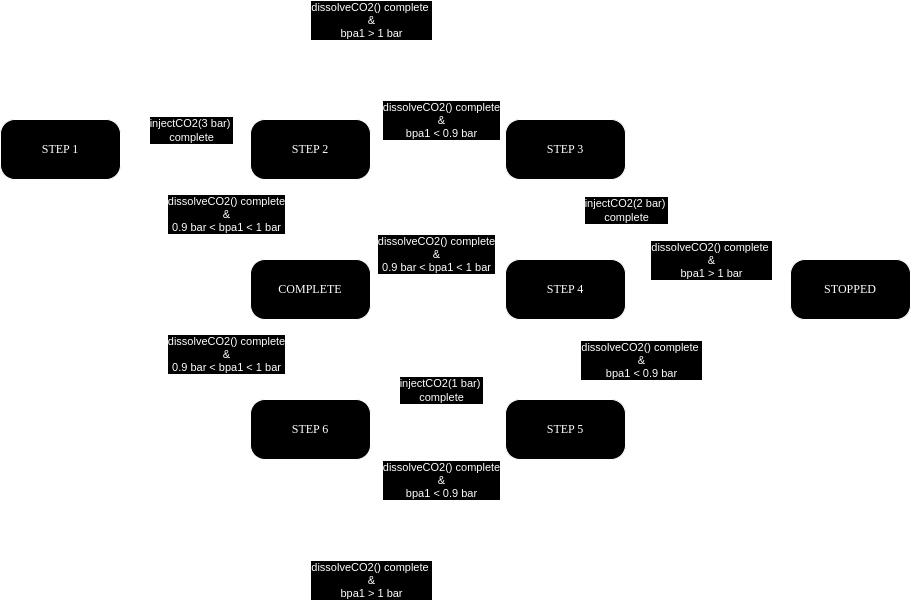

The diagram above was exported from draw.io. Its source (the exported page's mxGraphModel, read from the mxfile embedded in the PNG):
<mxGraphModel dx="1190" dy="1333" grid="1" gridSize="10" guides="1" tooltips="1" connect="1" arrows="1" fold="1" page="1" pageScale="1" pageWidth="1100" pageHeight="850" background="none" math="0" shadow="0">
  <root>
    <mxCell id="0" />
    <mxCell id="1" parent="0" />
    <mxCell id="2" style="edgeStyle=orthogonalEdgeStyle;rounded=0;orthogonalLoop=1;jettySize=auto;html=1;entryX=0;entryY=0.5;entryDx=0;entryDy=0;" edge="1" source="4" target="9" parent="1">
      <mxGeometry relative="1" as="geometry" />
    </mxCell>
    <mxCell id="3" value="injectCO2(3 bar)&amp;nbsp;&lt;div&gt;complete&lt;/div&gt;" style="edgeLabel;html=1;align=center;verticalAlign=middle;resizable=0;points=[];" connectable="0" vertex="1" parent="2">
      <mxGeometry x="-0.2746" y="1" relative="1" as="geometry">
        <mxPoint x="23" y="-19" as="offset" />
      </mxGeometry>
    </mxCell>
    <mxCell id="4" value="STEP 1" style="rounded=1;whiteSpace=wrap;html=1;arcSize=24;shadow=0;comic=0;labelBackgroundColor=none;fontFamily=Verdana;fontSize=12;align=center;" vertex="1" parent="1">
      <mxGeometry x="95" y="1095" width="120" height="60" as="geometry" />
    </mxCell>
    <mxCell id="5" style="edgeStyle=orthogonalEdgeStyle;rounded=0;orthogonalLoop=1;jettySize=auto;html=1;entryX=0;entryY=0.5;entryDx=0;entryDy=0;" edge="1" source="9" target="11" parent="1">
      <mxGeometry relative="1" as="geometry" />
    </mxCell>
    <mxCell id="6" value="dissolveCO2() complete&lt;div&gt;&amp;amp;&lt;/div&gt;&lt;div&gt;bpa1 &amp;lt; 0.9 bar&lt;/div&gt;" style="edgeLabel;html=1;align=center;verticalAlign=middle;resizable=0;points=[];" connectable="0" vertex="1" parent="5">
      <mxGeometry x="0.2778" y="-1" relative="1" as="geometry">
        <mxPoint x="-17" y="-31" as="offset" />
      </mxGeometry>
    </mxCell>
    <mxCell id="7" style="edgeStyle=orthogonalEdgeStyle;rounded=0;orthogonalLoop=1;jettySize=auto;html=1;exitX=0.5;exitY=0;exitDx=0;exitDy=0;entryX=0.5;entryY=0;entryDx=0;entryDy=0;" edge="1" source="9" target="17" parent="1">
      <mxGeometry relative="1" as="geometry">
        <mxPoint x="955" y="1205" as="targetPoint" />
        <Array as="points">
          <mxPoint x="405" y="1025" />
          <mxPoint x="945" y="1025" />
        </Array>
      </mxGeometry>
    </mxCell>
    <mxCell id="8" style="edgeStyle=orthogonalEdgeStyle;rounded=0;orthogonalLoop=1;jettySize=auto;html=1;entryX=0.5;entryY=0;entryDx=0;entryDy=0;exitX=0.5;exitY=1;exitDx=0;exitDy=0;" edge="1" source="9" target="16" parent="1">
      <mxGeometry relative="1" as="geometry" />
    </mxCell>
    <mxCell id="9" value="STEP 2" style="rounded=1;whiteSpace=wrap;html=1;arcSize=24;shadow=0;comic=0;labelBackgroundColor=none;fontFamily=Verdana;fontSize=12;align=center;" vertex="1" parent="1">
      <mxGeometry x="345" y="1095" width="120" height="60" as="geometry" />
    </mxCell>
    <mxCell id="10" style="edgeStyle=orthogonalEdgeStyle;rounded=0;orthogonalLoop=1;jettySize=auto;html=1;entryX=0.5;entryY=0;entryDx=0;entryDy=0;" edge="1" source="11" target="15" parent="1">
      <mxGeometry relative="1" as="geometry" />
    </mxCell>
    <mxCell id="11" value="STEP 3" style="rounded=1;whiteSpace=wrap;html=1;arcSize=24;shadow=0;comic=0;labelBackgroundColor=none;fontFamily=Verdana;fontSize=12;align=center;" vertex="1" parent="1">
      <mxGeometry x="600" y="1095" width="120" height="60" as="geometry" />
    </mxCell>
    <mxCell id="12" style="edgeStyle=orthogonalEdgeStyle;rounded=0;orthogonalLoop=1;jettySize=auto;html=1;entryX=0.5;entryY=0;entryDx=0;entryDy=0;" edge="1" source="15" target="21" parent="1">
      <mxGeometry relative="1" as="geometry" />
    </mxCell>
    <mxCell id="13" style="edgeStyle=orthogonalEdgeStyle;rounded=0;orthogonalLoop=1;jettySize=auto;html=1;entryX=1;entryY=0.5;entryDx=0;entryDy=0;" edge="1" source="15" target="16" parent="1">
      <mxGeometry relative="1" as="geometry" />
    </mxCell>
    <mxCell id="14" style="edgeStyle=orthogonalEdgeStyle;rounded=0;orthogonalLoop=1;jettySize=auto;html=1;entryX=0;entryY=0.5;entryDx=0;entryDy=0;" edge="1" source="15" target="17" parent="1">
      <mxGeometry relative="1" as="geometry" />
    </mxCell>
    <mxCell id="15" value="STEP 4" style="rounded=1;whiteSpace=wrap;html=1;arcSize=24;shadow=0;comic=0;labelBackgroundColor=none;fontFamily=Verdana;fontSize=12;align=center;" vertex="1" parent="1">
      <mxGeometry x="600" y="1235" width="120" height="60" as="geometry" />
    </mxCell>
    <mxCell id="16" value="COMPLETE" style="rounded=1;whiteSpace=wrap;html=1;arcSize=24;shadow=0;comic=0;labelBackgroundColor=none;fontFamily=Verdana;fontSize=12;align=center;" vertex="1" parent="1">
      <mxGeometry x="345" y="1235" width="120" height="60" as="geometry" />
    </mxCell>
    <mxCell id="17" value="STOPPED" style="rounded=1;whiteSpace=wrap;html=1;arcSize=24;shadow=0;comic=0;labelBackgroundColor=none;fontFamily=Verdana;fontSize=12;align=center;" vertex="1" parent="1">
      <mxGeometry x="885" y="1235" width="120" height="60" as="geometry" />
    </mxCell>
    <mxCell id="18" value="dissolveCO2() complete&lt;div&gt;&amp;amp;&lt;/div&gt;&lt;div&gt;0.9 bar &amp;lt; bpa1 &amp;lt; 1 bar&lt;/div&gt;" style="edgeLabel;html=1;align=center;verticalAlign=middle;resizable=0;points=[];" connectable="0" vertex="1" parent="1">
      <mxGeometry x="565.0033333333334" y="1225" as="geometry">
        <mxPoint x="-35" y="4" as="offset" />
      </mxGeometry>
    </mxCell>
    <mxCell id="19" value="dissolveCO2() complete&lt;div&gt;&amp;amp;&lt;/div&gt;&lt;div&gt;0.9 bar &amp;lt; bpa1 &amp;lt; 1 bar&lt;/div&gt;" style="edgeLabel;html=1;align=center;verticalAlign=middle;resizable=0;points=[];" connectable="0" vertex="1" parent="1">
      <mxGeometry x="355.00333333333344" y="1325" as="geometry">
        <mxPoint x="-35" y="4" as="offset" />
      </mxGeometry>
    </mxCell>
    <mxCell id="20" style="edgeStyle=orthogonalEdgeStyle;rounded=0;orthogonalLoop=1;jettySize=auto;html=1;entryX=1;entryY=0.25;entryDx=0;entryDy=0;exitX=0;exitY=0.25;exitDx=0;exitDy=0;" edge="1" source="21" parent="1">
      <mxGeometry relative="1" as="geometry">
        <mxPoint x="465" y="1390" as="targetPoint" />
      </mxGeometry>
    </mxCell>
    <mxCell id="21" value="STEP 5" style="rounded=1;whiteSpace=wrap;html=1;arcSize=24;shadow=0;comic=0;labelBackgroundColor=none;fontFamily=Verdana;fontSize=12;align=center;" vertex="1" parent="1">
      <mxGeometry x="600" y="1375" width="120" height="60" as="geometry" />
    </mxCell>
    <mxCell id="22" style="edgeStyle=orthogonalEdgeStyle;rounded=0;orthogonalLoop=1;jettySize=auto;html=1;entryX=0.5;entryY=1;entryDx=0;entryDy=0;exitX=0.5;exitY=0;exitDx=0;exitDy=0;" edge="1" source="27" target="16" parent="1">
      <mxGeometry relative="1" as="geometry">
        <mxPoint x="405" y="1355" as="sourcePoint" />
      </mxGeometry>
    </mxCell>
    <mxCell id="23" style="edgeStyle=orthogonalEdgeStyle;rounded=0;orthogonalLoop=1;jettySize=auto;html=1;entryX=0;entryY=0.75;entryDx=0;entryDy=0;exitX=1;exitY=0.75;exitDx=0;exitDy=0;" edge="1" target="21" parent="1">
      <mxGeometry relative="1" as="geometry">
        <mxPoint x="465" y="1420" as="sourcePoint" />
      </mxGeometry>
    </mxCell>
    <mxCell id="24" value="injectCO2(1 bar)&amp;nbsp;&lt;div&gt;complete&lt;/div&gt;" style="edgeLabel;html=1;align=center;verticalAlign=middle;resizable=0;points=[];" connectable="0" vertex="1" parent="1">
      <mxGeometry x="535" y="1365" as="geometry" />
    </mxCell>
    <mxCell id="25" value="dissolveCO2() complete&lt;div&gt;&amp;amp;&lt;/div&gt;&lt;div&gt;bpa1 &amp;lt; 0.9 bar&lt;/div&gt;" style="edgeLabel;html=1;align=center;verticalAlign=middle;resizable=0;points=[];" connectable="0" vertex="1" parent="1">
      <mxGeometry x="535" y="1455" as="geometry" />
    </mxCell>
    <mxCell id="26" style="edgeStyle=orthogonalEdgeStyle;rounded=0;orthogonalLoop=1;jettySize=auto;html=1;entryX=0.5;entryY=1;entryDx=0;entryDy=0;" edge="1" source="27" target="17" parent="1">
      <mxGeometry relative="1" as="geometry">
        <Array as="points">
          <mxPoint x="405" y="1525" />
          <mxPoint x="945" y="1525" />
        </Array>
      </mxGeometry>
    </mxCell>
    <mxCell id="27" value="STEP 6" style="rounded=1;whiteSpace=wrap;html=1;arcSize=24;shadow=0;comic=0;labelBackgroundColor=none;fontFamily=Verdana;fontSize=12;align=center;" vertex="1" parent="1">
      <mxGeometry x="345" y="1375" width="120" height="60" as="geometry" />
    </mxCell>
    <mxCell id="28" value="dissolveCO2() complete&lt;div&gt;&amp;amp;&lt;/div&gt;&lt;div&gt;0.9 bar &amp;lt; bpa1 &amp;lt; 1 bar&lt;/div&gt;" style="edgeLabel;html=1;align=center;verticalAlign=middle;resizable=0;points=[];" connectable="0" vertex="1" parent="1">
      <mxGeometry x="355.00333333333344" y="1185" as="geometry">
        <mxPoint x="-35" y="4" as="offset" />
      </mxGeometry>
    </mxCell>
    <mxCell id="29" value="dissolveCO2() complete&amp;nbsp;&lt;div&gt;&amp;amp;&lt;/div&gt;&lt;div&gt;bpa1 &amp;gt; 1 bar&lt;/div&gt;" style="edgeLabel;html=1;align=center;verticalAlign=middle;resizable=0;points=[];" connectable="0" vertex="1" parent="1">
      <mxGeometry x="805.0033333333334" y="1235" as="geometry" />
    </mxCell>
    <mxCell id="30" value="dissolveCO2() complete&amp;nbsp;&lt;div&gt;&amp;amp;&lt;/div&gt;&lt;div&gt;bpa1 &amp;gt; 1 bar&lt;/div&gt;" style="edgeLabel;html=1;align=center;verticalAlign=middle;resizable=0;points=[];" connectable="0" vertex="1" parent="1">
      <mxGeometry x="465.00333333333344" y="995" as="geometry" />
    </mxCell>
    <mxCell id="31" value="dissolveCO2() complete&amp;nbsp;&lt;div&gt;&amp;amp;&lt;/div&gt;&lt;div&gt;bpa1 &amp;gt; 1 bar&lt;/div&gt;" style="edgeLabel;html=1;align=center;verticalAlign=middle;resizable=0;points=[];" connectable="0" vertex="1" parent="1">
      <mxGeometry x="465.00333333333344" y="1555" as="geometry" />
    </mxCell>
    <mxCell id="32" value="injectCO2(2 bar)&amp;nbsp;&lt;div&gt;&lt;div&gt;complete&lt;/div&gt;&lt;/div&gt;" style="edgeLabel;html=1;align=center;verticalAlign=middle;resizable=0;points=[];" connectable="0" vertex="1" parent="1">
      <mxGeometry x="720" y="1185.0000000000002" as="geometry" />
    </mxCell>
    <mxCell id="33" value="dissolveCO2() complete&amp;nbsp;&lt;div&gt;&amp;amp;&lt;/div&gt;&lt;div&gt;bpa1 &amp;lt; 0.9 bar&lt;/div&gt;" style="edgeLabel;html=1;align=center;verticalAlign=middle;resizable=0;points=[];" connectable="0" vertex="1" parent="1">
      <mxGeometry x="735.0033333333334" y="1335" as="geometry" />
    </mxCell>
  </root>
</mxGraphModel>